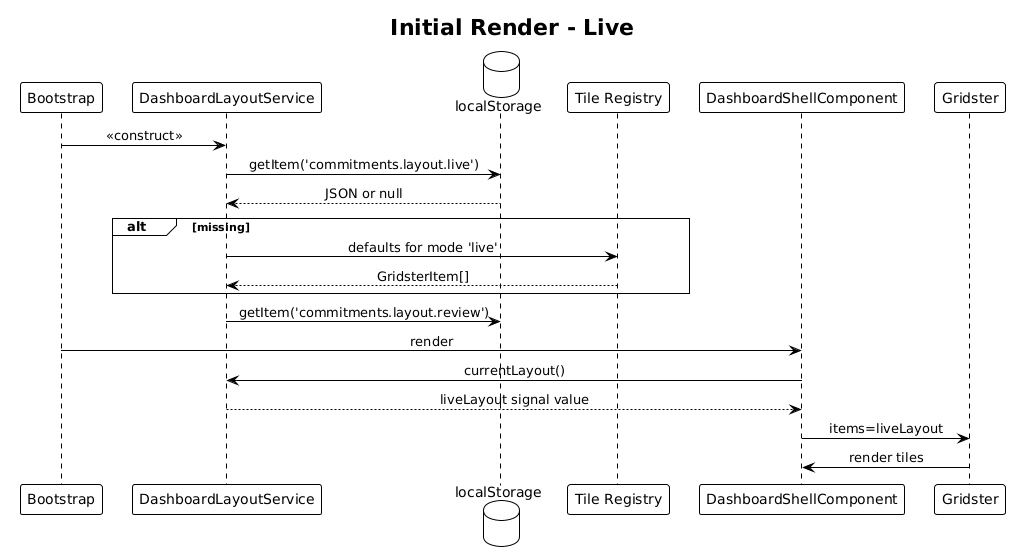

The diagram above was rendered by PlantUML. Its source (embedded in the PNG):
@startuml
!theme plain
skinparam sequenceMessageAlign center

title Initial Render - Live

participant Bootstrap as B
participant DashboardLayoutService as L
database localStorage as LS
participant "Tile Registry" as R
participant DashboardShellComponent as Shell
participant Gridster

B -> L: <<construct>>
L -> LS: getItem('commitments.layout.live')
LS --> L: JSON or null
alt missing
    L -> R: defaults for mode 'live'
    R --> L: GridsterItem[]
end
L -> LS: getItem('commitments.layout.review')
B -> Shell: render
Shell -> L: currentLayout()
L --> Shell: liveLayout signal value
Shell -> Gridster: items=liveLayout
Gridster -> Shell: render tiles
@enduml